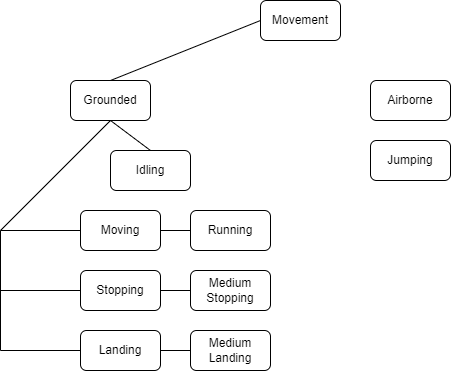

The diagram above was exported from draw.io. Its source (the exported page's mxGraphModel, read from the mxfile embedded in the PNG):
<mxGraphModel dx="1102" dy="865" grid="1" gridSize="10" guides="1" tooltips="1" connect="1" arrows="1" fold="1" page="1" pageScale="1" pageWidth="850" pageHeight="1100" math="0" shadow="0">
  <root>
    <mxCell id="0" />
    <mxCell id="1" parent="0" />
    <mxCell id="NC3Jt5cF045P4pusIfUd-1" value="Movement" style="rounded=1;whiteSpace=wrap;html=1;" parent="1" vertex="1">
      <mxGeometry x="390" y="70" width="80" height="40" as="geometry" />
    </mxCell>
    <mxCell id="NC3Jt5cF045P4pusIfUd-2" value="Grounded" style="rounded=1;whiteSpace=wrap;html=1;" parent="1" vertex="1">
      <mxGeometry x="200" y="150" width="80" height="40" as="geometry" />
    </mxCell>
    <mxCell id="NC3Jt5cF045P4pusIfUd-3" value="Airborne" style="rounded=1;whiteSpace=wrap;html=1;" parent="1" vertex="1">
      <mxGeometry x="500" y="150" width="80" height="40" as="geometry" />
    </mxCell>
    <mxCell id="NC3Jt5cF045P4pusIfUd-4" value="Jumping" style="rounded=1;whiteSpace=wrap;html=1;" parent="1" vertex="1">
      <mxGeometry x="500" y="210" width="80" height="40" as="geometry" />
    </mxCell>
    <mxCell id="NC3Jt5cF045P4pusIfUd-5" value="Idling" style="rounded=1;whiteSpace=wrap;html=1;" parent="1" vertex="1">
      <mxGeometry x="240" y="220" width="80" height="40" as="geometry" />
    </mxCell>
    <mxCell id="NC3Jt5cF045P4pusIfUd-7" value="Moving" style="rounded=1;whiteSpace=wrap;html=1;" parent="1" vertex="1">
      <mxGeometry x="210" y="280" width="80" height="40" as="geometry" />
    </mxCell>
    <mxCell id="NC3Jt5cF045P4pusIfUd-8" value="Stopping" style="rounded=1;whiteSpace=wrap;html=1;" parent="1" vertex="1">
      <mxGeometry x="210" y="340" width="80" height="40" as="geometry" />
    </mxCell>
    <mxCell id="NC3Jt5cF045P4pusIfUd-9" value="Landing" style="rounded=1;whiteSpace=wrap;html=1;" parent="1" vertex="1">
      <mxGeometry x="210" y="400" width="80" height="40" as="geometry" />
    </mxCell>
    <mxCell id="NC3Jt5cF045P4pusIfUd-10" value="Running&lt;br&gt;" style="rounded=1;whiteSpace=wrap;html=1;" parent="1" vertex="1">
      <mxGeometry x="320" y="280" width="80" height="40" as="geometry" />
    </mxCell>
    <mxCell id="NC3Jt5cF045P4pusIfUd-11" value="Medium Stopping" style="rounded=1;whiteSpace=wrap;html=1;" parent="1" vertex="1">
      <mxGeometry x="320" y="340" width="80" height="40" as="geometry" />
    </mxCell>
    <mxCell id="NC3Jt5cF045P4pusIfUd-12" value="Medium Landing" style="rounded=1;whiteSpace=wrap;html=1;" parent="1" vertex="1">
      <mxGeometry x="320" y="400" width="80" height="40" as="geometry" />
    </mxCell>
    <mxCell id="NC3Jt5cF045P4pusIfUd-14" value="" style="endArrow=none;html=1;rounded=0;entryX=0;entryY=0.5;entryDx=0;entryDy=0;exitX=0.5;exitY=0;exitDx=0;exitDy=0;" parent="1" source="NC3Jt5cF045P4pusIfUd-2" target="NC3Jt5cF045P4pusIfUd-1" edge="1">
      <mxGeometry width="50" height="50" relative="1" as="geometry">
        <mxPoint x="320" y="150" as="sourcePoint" />
        <mxPoint x="360" y="110" as="targetPoint" />
      </mxGeometry>
    </mxCell>
    <mxCell id="NC3Jt5cF045P4pusIfUd-15" value="" style="endArrow=none;html=1;rounded=0;entryX=0.5;entryY=1;entryDx=0;entryDy=0;exitX=0.5;exitY=0;exitDx=0;exitDy=0;" parent="1" source="NC3Jt5cF045P4pusIfUd-5" target="NC3Jt5cF045P4pusIfUd-2" edge="1">
      <mxGeometry width="50" height="50" relative="1" as="geometry">
        <mxPoint x="180" y="180" as="sourcePoint" />
        <mxPoint x="230" y="130" as="targetPoint" />
      </mxGeometry>
    </mxCell>
    <mxCell id="NC3Jt5cF045P4pusIfUd-16" value="" style="endArrow=none;html=1;rounded=0;exitX=0;exitY=0.5;exitDx=0;exitDy=0;" parent="1" source="NC3Jt5cF045P4pusIfUd-7" edge="1">
      <mxGeometry width="50" height="50" relative="1" as="geometry">
        <mxPoint x="190" y="310" as="sourcePoint" />
        <mxPoint x="130" y="300" as="targetPoint" />
      </mxGeometry>
    </mxCell>
    <mxCell id="NC3Jt5cF045P4pusIfUd-17" value="" style="endArrow=none;html=1;rounded=0;entryX=0.5;entryY=1;entryDx=0;entryDy=0;" parent="1" target="NC3Jt5cF045P4pusIfUd-2" edge="1">
      <mxGeometry width="50" height="50" relative="1" as="geometry">
        <mxPoint x="130" y="300" as="sourcePoint" />
        <mxPoint x="250" y="220" as="targetPoint" />
      </mxGeometry>
    </mxCell>
    <mxCell id="NC3Jt5cF045P4pusIfUd-18" value="" style="endArrow=none;html=1;rounded=0;" parent="1" edge="1">
      <mxGeometry width="50" height="50" relative="1" as="geometry">
        <mxPoint x="130" y="420" as="sourcePoint" />
        <mxPoint x="130" y="300" as="targetPoint" />
      </mxGeometry>
    </mxCell>
    <mxCell id="NC3Jt5cF045P4pusIfUd-19" value="" style="endArrow=none;html=1;rounded=0;exitX=0;exitY=0.5;exitDx=0;exitDy=0;" parent="1" source="NC3Jt5cF045P4pusIfUd-8" edge="1">
      <mxGeometry width="50" height="50" relative="1" as="geometry">
        <mxPoint x="140" y="450" as="sourcePoint" />
        <mxPoint x="130" y="360" as="targetPoint" />
      </mxGeometry>
    </mxCell>
    <mxCell id="NC3Jt5cF045P4pusIfUd-20" value="" style="endArrow=none;html=1;rounded=0;exitX=0;exitY=0.5;exitDx=0;exitDy=0;" parent="1" source="NC3Jt5cF045P4pusIfUd-9" edge="1">
      <mxGeometry width="50" height="50" relative="1" as="geometry">
        <mxPoint x="220" y="370" as="sourcePoint" />
        <mxPoint x="130" y="420" as="targetPoint" />
      </mxGeometry>
    </mxCell>
    <mxCell id="NC3Jt5cF045P4pusIfUd-21" value="" style="endArrow=none;html=1;rounded=0;exitX=0;exitY=0.5;exitDx=0;exitDy=0;entryX=1;entryY=0.5;entryDx=0;entryDy=0;" parent="1" source="NC3Jt5cF045P4pusIfUd-10" target="NC3Jt5cF045P4pusIfUd-7" edge="1">
      <mxGeometry width="50" height="50" relative="1" as="geometry">
        <mxPoint x="220" y="310" as="sourcePoint" />
        <mxPoint x="140" y="310" as="targetPoint" />
      </mxGeometry>
    </mxCell>
    <mxCell id="NC3Jt5cF045P4pusIfUd-22" value="" style="endArrow=none;html=1;rounded=0;exitX=0;exitY=0.5;exitDx=0;exitDy=0;entryX=1;entryY=0.5;entryDx=0;entryDy=0;" parent="1" source="NC3Jt5cF045P4pusIfUd-11" target="NC3Jt5cF045P4pusIfUd-8" edge="1">
      <mxGeometry width="50" height="50" relative="1" as="geometry">
        <mxPoint x="330" y="310" as="sourcePoint" />
        <mxPoint x="300" y="310" as="targetPoint" />
      </mxGeometry>
    </mxCell>
    <mxCell id="NC3Jt5cF045P4pusIfUd-23" value="" style="endArrow=none;html=1;rounded=0;exitX=0;exitY=0.5;exitDx=0;exitDy=0;entryX=1;entryY=0.5;entryDx=0;entryDy=0;" parent="1" source="NC3Jt5cF045P4pusIfUd-12" target="NC3Jt5cF045P4pusIfUd-9" edge="1">
      <mxGeometry width="50" height="50" relative="1" as="geometry">
        <mxPoint x="330" y="370" as="sourcePoint" />
        <mxPoint x="300" y="370" as="targetPoint" />
      </mxGeometry>
    </mxCell>
    <mxCell id="NC3Jt5cF045P4pusIfUd-25" style="edgeStyle=orthogonalEdgeStyle;rounded=0;orthogonalLoop=1;jettySize=auto;html=1;exitX=0.5;exitY=1;exitDx=0;exitDy=0;" parent="1" source="NC3Jt5cF045P4pusIfUd-2" target="NC3Jt5cF045P4pusIfUd-2" edge="1">
      <mxGeometry relative="1" as="geometry" />
    </mxCell>
  </root>
</mxGraphModel>